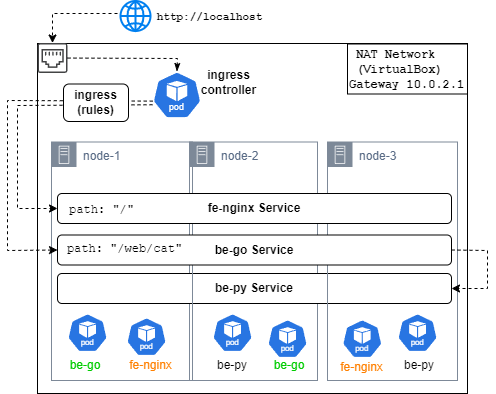

The diagram above was exported from draw.io. Its source (the exported page's mxGraphModel, read from the mxfile embedded in the PNG):
<mxGraphModel dx="1434" dy="738" grid="1" gridSize="10" guides="1" tooltips="1" connect="1" arrows="1" fold="1" page="1" pageScale="1" pageWidth="850" pageHeight="1100" math="0" shadow="0">
  <root>
    <mxCell id="0" />
    <mxCell id="1" parent="0" />
    <mxCell id="Dm4pr8VIKjlvyjnqIULB-1" value="" style="rounded=0;whiteSpace=wrap;html=1;align=left;" vertex="1" parent="1">
      <mxGeometry x="490" y="250" width="430" height="350" as="geometry" />
    </mxCell>
    <mxCell id="uP-YLkp7uNyghCsqQXoF-47" value="node-2" style="points=[[0,0],[0.25,0],[0.5,0],[0.75,0],[1,0],[1,0.25],[1,0.5],[1,0.75],[1,1],[0.75,1],[0.5,1],[0.25,1],[0,1],[0,0.75],[0,0.5],[0,0.25]];outlineConnect=0;gradientColor=none;html=1;whiteSpace=wrap;fontSize=12;fontStyle=0;container=1;pointerEvents=0;collapsible=0;recursiveResize=0;shape=mxgraph.aws4.group;grIcon=mxgraph.aws4.group_on_premise;strokeColor=#7D8998;fillColor=none;verticalAlign=top;align=left;spacingLeft=30;fontColor=#5A6C86;dashed=0;" parent="1" vertex="1">
      <mxGeometry x="642" y="348.5" width="128" height="238.5" as="geometry" />
    </mxCell>
    <mxCell id="Dm4pr8VIKjlvyjnqIULB-31" value="&lt;b&gt;be-py&amp;nbsp;&lt;/b&gt;&lt;b style=&quot;background-color: initial;&quot;&gt;Service&lt;/b&gt;" style="rounded=1;whiteSpace=wrap;html=1;" vertex="1" parent="uP-YLkp7uNyghCsqQXoF-47">
      <mxGeometry x="-132" y="131.5" width="394" height="30" as="geometry" />
    </mxCell>
    <mxCell id="Dm4pr8VIKjlvyjnqIULB-40" value="" style="aspect=fixed;sketch=0;html=1;dashed=0;whitespace=wrap;verticalLabelPosition=bottom;verticalAlign=top;fillColor=#2875E2;strokeColor=#ffffff;points=[[0.005,0.63,0],[0.1,0.2,0],[0.9,0.2,0],[0.5,0,0],[0.995,0.63,0],[0.72,0.99,0],[0.5,1,0],[0.28,0.99,0]];shape=mxgraph.kubernetes.icon2;kubernetesLabel=1;prIcon=pod" vertex="1" parent="uP-YLkp7uNyghCsqQXoF-47">
      <mxGeometry x="23" y="171.5" width="40.11" height="38.5" as="geometry" />
    </mxCell>
    <mxCell id="Dm4pr8VIKjlvyjnqIULB-42" value="" style="aspect=fixed;sketch=0;html=1;dashed=0;whitespace=wrap;verticalLabelPosition=bottom;verticalAlign=top;fillColor=#2875E2;strokeColor=#ffffff;points=[[0.005,0.63,0],[0.1,0.2,0],[0.9,0.2,0],[0.5,0,0],[0.995,0.63,0],[0.72,0.99,0],[0.5,1,0],[0.28,0.99,0]];shape=mxgraph.kubernetes.icon2;kubernetesLabel=1;prIcon=pod" vertex="1" parent="uP-YLkp7uNyghCsqQXoF-47">
      <mxGeometry x="78" y="177.5" width="40.11" height="38.5" as="geometry" />
    </mxCell>
    <mxCell id="Dm4pr8VIKjlvyjnqIULB-46" value="&lt;font color=&quot;#00cc00&quot;&gt;be-go&lt;/font&gt;" style="text;html=1;align=center;verticalAlign=middle;whiteSpace=wrap;rounded=0;" vertex="1" parent="uP-YLkp7uNyghCsqQXoF-47">
      <mxGeometry x="82.11" y="208.5" width="36" height="30" as="geometry" />
    </mxCell>
    <mxCell id="Dm4pr8VIKjlvyjnqIULB-48" value="be-py" style="text;html=1;align=center;verticalAlign=middle;whiteSpace=wrap;rounded=0;" vertex="1" parent="uP-YLkp7uNyghCsqQXoF-47">
      <mxGeometry x="25.049999999999955" y="208.5" width="36" height="30" as="geometry" />
    </mxCell>
    <mxCell id="Dm4pr8VIKjlvyjnqIULB-3" value="" style="sketch=0;pointerEvents=1;shadow=0;dashed=0;html=1;strokeColor=none;fillColor=#434445;aspect=fixed;labelPosition=center;verticalLabelPosition=bottom;verticalAlign=top;align=center;outlineConnect=0;shape=mxgraph.vvd.ethernet_port;fontFamily=Courier New;" vertex="1" parent="1">
      <mxGeometry x="490" y="249.5" width="30" height="30" as="geometry" />
    </mxCell>
    <mxCell id="Dm4pr8VIKjlvyjnqIULB-11" value="" style="group;movable=1;resizable=1;rotatable=1;deletable=1;editable=1;locked=0;connectable=1;" vertex="1" connectable="0" parent="1">
      <mxGeometry x="605" y="276" width="121" height="47" as="geometry" />
    </mxCell>
    <mxCell id="Dm4pr8VIKjlvyjnqIULB-7" value="&lt;b&gt;ingress&lt;/b&gt;&lt;div&gt;&lt;b&gt;controller&lt;/b&gt;&lt;/div&gt;" style="text;html=1;align=center;verticalAlign=middle;whiteSpace=wrap;rounded=0;" vertex="1" parent="Dm4pr8VIKjlvyjnqIULB-11">
      <mxGeometry x="29" y="-2.5" width="95" height="30" as="geometry" />
    </mxCell>
    <mxCell id="Dm4pr8VIKjlvyjnqIULB-6" value="" style="aspect=fixed;sketch=0;html=1;dashed=0;whitespace=wrap;verticalLabelPosition=bottom;verticalAlign=top;fillColor=#2875E2;strokeColor=#ffffff;points=[[0.005,0.63,0],[0.1,0.2,0],[0.9,0.2,0],[0.5,0,0],[0.995,0.63,0],[0.72,0.99,0],[0.5,1,0],[0.28,0.99,0]];shape=mxgraph.kubernetes.icon2;kubernetesLabel=1;prIcon=pod;movable=1;resizable=1;rotatable=1;deletable=1;editable=1;locked=0;connectable=1;" vertex="1" parent="Dm4pr8VIKjlvyjnqIULB-11">
      <mxGeometry y="2" width="48.96" height="47" as="geometry" />
    </mxCell>
    <mxCell id="Dm4pr8VIKjlvyjnqIULB-12" value="" style="html=1;verticalLabelPosition=bottom;align=center;labelBackgroundColor=#ffffff;verticalAlign=top;strokeWidth=2;strokeColor=#0080F0;shadow=0;dashed=0;shape=mxgraph.ios7.icons.globe;fontFamily=Courier New;" vertex="1" parent="1">
      <mxGeometry x="573" y="207.5" width="30" height="30" as="geometry" />
    </mxCell>
    <mxCell id="Dm4pr8VIKjlvyjnqIULB-13" value="&lt;span style=&quot;&quot;&gt;&lt;font style=&quot;font-size: 11px;&quot;&gt;http://localhost&lt;/font&gt;&lt;/span&gt;" style="text;html=1;align=center;verticalAlign=middle;whiteSpace=wrap;rounded=0;fontFamily=Courier New;fontStyle=1" vertex="1" parent="1">
      <mxGeometry x="605" y="209" width="115.25" height="30" as="geometry" />
    </mxCell>
    <mxCell id="Dm4pr8VIKjlvyjnqIULB-14" value="" style="endArrow=classic;html=1;rounded=0;dashed=1;" edge="1" parent="1" target="Dm4pr8VIKjlvyjnqIULB-3">
      <mxGeometry width="50" height="50" relative="1" as="geometry">
        <mxPoint x="570" y="220" as="sourcePoint" />
        <mxPoint x="781" y="348" as="targetPoint" />
        <Array as="points">
          <mxPoint x="505" y="220" />
        </Array>
      </mxGeometry>
    </mxCell>
    <mxCell id="Dm4pr8VIKjlvyjnqIULB-26" value="node-3" style="points=[[0,0],[0.25,0],[0.5,0],[0.75,0],[1,0],[1,0.25],[1,0.5],[1,0.75],[1,1],[0.75,1],[0.5,1],[0.25,1],[0,1],[0,0.75],[0,0.5],[0,0.25]];outlineConnect=0;gradientColor=none;html=1;whiteSpace=wrap;fontSize=12;fontStyle=0;container=1;pointerEvents=0;collapsible=0;recursiveResize=0;shape=mxgraph.aws4.group;grIcon=mxgraph.aws4.group_on_premise;strokeColor=#7D8998;fillColor=none;verticalAlign=top;align=left;spacingLeft=30;fontColor=#5A6C86;dashed=0;" vertex="1" parent="1">
      <mxGeometry x="780" y="348.5" width="130" height="238.5" as="geometry" />
    </mxCell>
    <mxCell id="Dm4pr8VIKjlvyjnqIULB-43" value="" style="aspect=fixed;sketch=0;html=1;dashed=0;whitespace=wrap;verticalLabelPosition=bottom;verticalAlign=top;fillColor=#2875E2;strokeColor=#ffffff;points=[[0.005,0.63,0],[0.1,0.2,0],[0.9,0.2,0],[0.5,0,0],[0.995,0.63,0],[0.72,0.99,0],[0.5,1,0],[0.28,0.99,0]];shape=mxgraph.kubernetes.icon2;kubernetesLabel=1;prIcon=pod" vertex="1" parent="Dm4pr8VIKjlvyjnqIULB-26">
      <mxGeometry x="14.700000000000045" y="177.5" width="40.11" height="38.5" as="geometry" />
    </mxCell>
    <mxCell id="Dm4pr8VIKjlvyjnqIULB-44" value="" style="aspect=fixed;sketch=0;html=1;dashed=0;whitespace=wrap;verticalLabelPosition=bottom;verticalAlign=top;fillColor=#2875E2;strokeColor=#ffffff;points=[[0.005,0.63,0],[0.1,0.2,0],[0.9,0.2,0],[0.5,0,0],[0.995,0.63,0],[0.72,0.99,0],[0.5,1,0],[0.28,0.99,0]];shape=mxgraph.kubernetes.icon2;kubernetesLabel=1;prIcon=pod" vertex="1" parent="Dm4pr8VIKjlvyjnqIULB-26">
      <mxGeometry x="70" y="171.5" width="40.11" height="38.5" as="geometry" />
    </mxCell>
    <mxCell id="Dm4pr8VIKjlvyjnqIULB-45" value="&lt;font color=&quot;#ff8000&quot;&gt;fe-nginx&lt;/font&gt;" style="text;html=1;align=center;verticalAlign=middle;whiteSpace=wrap;rounded=0;" vertex="1" parent="Dm4pr8VIKjlvyjnqIULB-26">
      <mxGeometry x="-12.75" y="210" width="95" height="30" as="geometry" />
    </mxCell>
    <mxCell id="Dm4pr8VIKjlvyjnqIULB-49" value="be-py" style="text;html=1;align=center;verticalAlign=middle;whiteSpace=wrap;rounded=0;" vertex="1" parent="Dm4pr8VIKjlvyjnqIULB-26">
      <mxGeometry x="74.1099999999999" y="208.5" width="36" height="30" as="geometry" />
    </mxCell>
    <mxCell id="Dm4pr8VIKjlvyjnqIULB-27" value="node-1" style="points=[[0,0],[0.25,0],[0.5,0],[0.75,0],[1,0],[1,0.25],[1,0.5],[1,0.75],[1,1],[0.75,1],[0.5,1],[0.25,1],[0,1],[0,0.75],[0,0.5],[0,0.25]];outlineConnect=0;gradientColor=none;html=1;whiteSpace=wrap;fontSize=12;fontStyle=0;container=1;pointerEvents=0;collapsible=0;recursiveResize=0;shape=mxgraph.aws4.group;grIcon=mxgraph.aws4.group_on_premise;strokeColor=#7D8998;fillColor=none;verticalAlign=top;align=left;spacingLeft=30;fontColor=#5A6C86;dashed=0;" vertex="1" parent="1">
      <mxGeometry x="504" y="348.5" width="141" height="238.5" as="geometry" />
    </mxCell>
    <mxCell id="Dm4pr8VIKjlvyjnqIULB-28" value="&lt;b&gt;fe-nginx&amp;nbsp;&lt;/b&gt;&lt;b style=&quot;background-color: initial;&quot;&gt;Service&lt;/b&gt;" style="rounded=1;whiteSpace=wrap;html=1;" vertex="1" parent="Dm4pr8VIKjlvyjnqIULB-27">
      <mxGeometry x="6" y="51.5" width="394" height="30" as="geometry" />
    </mxCell>
    <mxCell id="Dm4pr8VIKjlvyjnqIULB-38" value="" style="aspect=fixed;sketch=0;html=1;dashed=0;whitespace=wrap;verticalLabelPosition=bottom;verticalAlign=top;fillColor=#2875E2;strokeColor=#ffffff;points=[[0.005,0.63,0],[0.1,0.2,0],[0.9,0.2,0],[0.5,0,0],[0.995,0.63,0],[0.72,0.99,0],[0.5,1,0],[0.28,0.99,0]];shape=mxgraph.kubernetes.icon2;kubernetesLabel=1;prIcon=pod" vertex="1" parent="Dm4pr8VIKjlvyjnqIULB-27">
      <mxGeometry x="16" y="171.5" width="40.11" height="38.5" as="geometry" />
    </mxCell>
    <mxCell id="Dm4pr8VIKjlvyjnqIULB-39" value="" style="aspect=fixed;sketch=0;html=1;dashed=0;whitespace=wrap;verticalLabelPosition=bottom;verticalAlign=top;fillColor=#2875E2;strokeColor=#ffffff;points=[[0.005,0.63,0],[0.1,0.2,0],[0.9,0.2,0],[0.5,0,0],[0.995,0.63,0],[0.72,0.99,0],[0.5,1,0],[0.28,0.99,0]];shape=mxgraph.kubernetes.icon2;kubernetesLabel=1;prIcon=pod" vertex="1" parent="Dm4pr8VIKjlvyjnqIULB-27">
      <mxGeometry x="75" y="175.5" width="40.11" height="38.5" as="geometry" />
    </mxCell>
    <mxCell id="uP-YLkp7uNyghCsqQXoF-18" value="&lt;font color=&quot;#ff8000&quot;&gt;&lt;span style=&quot;font-weight: normal;&quot;&gt;fe-nginx&lt;/span&gt;&lt;/font&gt;" style="text;html=1;align=center;verticalAlign=middle;whiteSpace=wrap;rounded=0;fontStyle=1" parent="Dm4pr8VIKjlvyjnqIULB-27" vertex="1">
      <mxGeometry x="52" y="208.5" width="95" height="30" as="geometry" />
    </mxCell>
    <mxCell id="Dm4pr8VIKjlvyjnqIULB-47" value="&lt;font color=&quot;#00cc00&quot;&gt;be-go&lt;/font&gt;" style="text;html=1;align=center;verticalAlign=middle;whiteSpace=wrap;rounded=0;" vertex="1" parent="Dm4pr8VIKjlvyjnqIULB-27">
      <mxGeometry x="16" y="208.5" width="36" height="30" as="geometry" />
    </mxCell>
    <mxCell id="Dm4pr8VIKjlvyjnqIULB-50" value="&lt;font face=&quot;Courier New&quot;&gt;path: &quot;/&quot;&lt;/font&gt;" style="text;html=1;align=center;verticalAlign=middle;whiteSpace=wrap;rounded=0;" vertex="1" parent="Dm4pr8VIKjlvyjnqIULB-27">
      <mxGeometry x="14.11" y="52.5" width="72.89" height="30" as="geometry" />
    </mxCell>
    <mxCell id="Dm4pr8VIKjlvyjnqIULB-30" value="&lt;b&gt;be-go&amp;nbsp;&lt;/b&gt;&lt;b style=&quot;background-color: initial;&quot;&gt;Service&lt;/b&gt;" style="rounded=1;whiteSpace=wrap;html=1;" vertex="1" parent="1">
      <mxGeometry x="510" y="441.5" width="394" height="30" as="geometry" />
    </mxCell>
    <mxCell id="Dm4pr8VIKjlvyjnqIULB-35" value="" style="endArrow=classic;html=1;rounded=0;entryX=0;entryY=0.5;entryDx=0;entryDy=0;exitX=0;exitY=0.75;exitDx=0;exitDy=0;dashed=1;strokeWidth=1;" edge="1" parent="1" source="Dm4pr8VIKjlvyjnqIULB-11" target="Dm4pr8VIKjlvyjnqIULB-28">
      <mxGeometry width="50" height="50" relative="1" as="geometry">
        <mxPoint x="760" y="350" as="sourcePoint" />
        <mxPoint x="710" y="400" as="targetPoint" />
        <Array as="points">
          <mxPoint x="470" y="312" />
          <mxPoint x="470" y="415" />
        </Array>
      </mxGeometry>
    </mxCell>
    <mxCell id="Dm4pr8VIKjlvyjnqIULB-51" value="&lt;font face=&quot;Courier New&quot;&gt;path: &quot;/web/cat&quot;&lt;/font&gt;" style="text;html=1;align=center;verticalAlign=middle;whiteSpace=wrap;rounded=0;" vertex="1" parent="1">
      <mxGeometry x="515" y="439.5" width="125" height="30" as="geometry" />
    </mxCell>
    <mxCell id="Dm4pr8VIKjlvyjnqIULB-52" value="" style="endArrow=classic;html=1;rounded=0;entryX=1;entryY=0.5;entryDx=0;entryDy=0;exitX=1;exitY=0.5;exitDx=0;exitDy=0;dashed=1;" edge="1" parent="1" source="Dm4pr8VIKjlvyjnqIULB-30" target="Dm4pr8VIKjlvyjnqIULB-31">
      <mxGeometry width="50" height="50" relative="1" as="geometry">
        <mxPoint x="960" y="440" as="sourcePoint" />
        <mxPoint x="760" y="350" as="targetPoint" />
        <Array as="points">
          <mxPoint x="940" y="457" />
          <mxPoint x="940" y="495" />
        </Array>
      </mxGeometry>
    </mxCell>
    <mxCell id="Dm4pr8VIKjlvyjnqIULB-4" value="&lt;span style=&quot;font-family: &amp;quot;Courier New&amp;quot;; background-color: rgb(255, 255, 255);&quot;&gt;&amp;nbsp;NAT Network&amp;nbsp; &amp;nbsp;(VirtualBox)&lt;/span&gt;&lt;div style=&quot;font-family: &amp;quot;Courier New&amp;quot;;&quot;&gt;Gateway 10.0.2.1&lt;/div&gt;" style="text;html=1;align=left;verticalAlign=middle;whiteSpace=wrap;rounded=0;fontStyle=1;strokeColor=default;" vertex="1" parent="1">
      <mxGeometry x="800" y="250.5" width="120" height="50" as="geometry" />
    </mxCell>
    <mxCell id="Dm4pr8VIKjlvyjnqIULB-55" value="" style="endArrow=classicThin;html=1;rounded=0;entryX=0.5;entryY=0;entryDx=0;entryDy=0;entryPerimeter=0;dashed=1;endFill=1;" edge="1" parent="1" source="Dm4pr8VIKjlvyjnqIULB-3" target="Dm4pr8VIKjlvyjnqIULB-6">
      <mxGeometry width="50" height="50" relative="1" as="geometry">
        <mxPoint x="750" y="360" as="sourcePoint" />
        <mxPoint x="800" y="310" as="targetPoint" />
        <Array as="points">
          <mxPoint x="630" y="265" />
        </Array>
      </mxGeometry>
    </mxCell>
    <mxCell id="Dm4pr8VIKjlvyjnqIULB-36" value="" style="endArrow=classic;html=1;rounded=0;entryX=0;entryY=0.5;entryDx=0;entryDy=0;exitX=0.005;exitY=0.63;exitDx=0;exitDy=0;exitPerimeter=0;dashed=1;" edge="1" parent="1" source="Dm4pr8VIKjlvyjnqIULB-6" target="Dm4pr8VIKjlvyjnqIULB-30">
      <mxGeometry width="50" height="50" relative="1" as="geometry">
        <mxPoint x="760" y="350" as="sourcePoint" />
        <mxPoint x="710" y="400" as="targetPoint" />
        <Array as="points">
          <mxPoint x="460" y="307" />
          <mxPoint x="460" y="457" />
        </Array>
      </mxGeometry>
    </mxCell>
    <mxCell id="Dm4pr8VIKjlvyjnqIULB-15" value="&lt;b&gt;ingress&lt;/b&gt;&lt;div&gt;&lt;b&gt;(rules)&lt;/b&gt;&lt;/div&gt;" style="rounded=1;whiteSpace=wrap;html=1;" vertex="1" parent="1">
      <mxGeometry x="516" y="290.5" width="65" height="37.5" as="geometry" />
    </mxCell>
  </root>
</mxGraphModel>